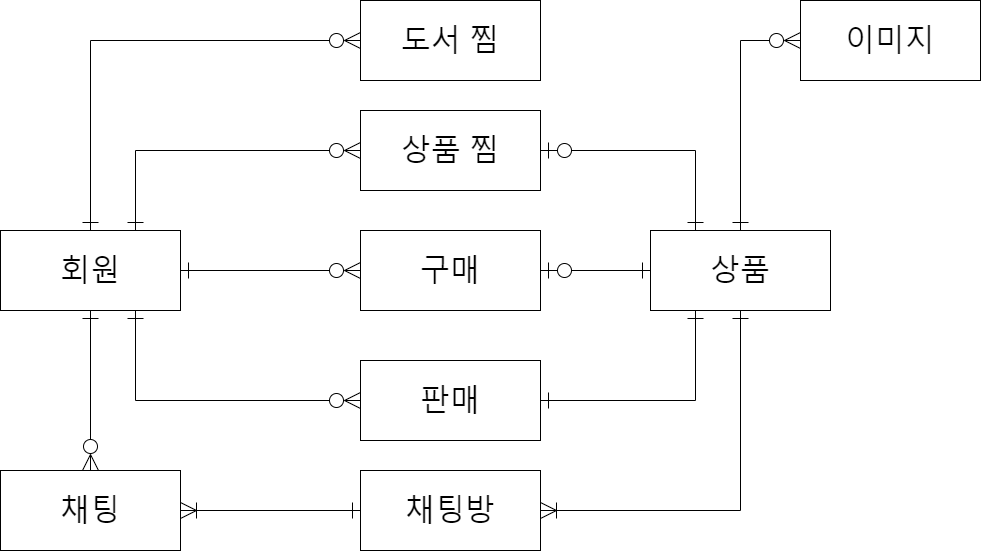

The diagram above was exported from draw.io. Its source (the exported page's mxGraphModel, read from the mxfile embedded in the PNG):
<mxGraphModel dx="974" dy="-115" grid="1" gridSize="10" guides="1" tooltips="1" connect="1" arrows="1" fold="1" page="1" pageScale="1" pageWidth="1600" pageHeight="900" math="0" shadow="0">
  <root>
    <mxCell id="0" />
    <mxCell id="1" parent="0" />
    <mxCell id="Vkfanlf9IMctYydA_BW_-3" value="" style="rounded=0;orthogonalLoop=1;jettySize=auto;html=1;fontSize=30;endArrow=ERzeroToMany;endFill=0;endSize=14;startArrow=ERone;startFill=0;startSize=14;exitX=0.75;exitY=0;exitDx=0;exitDy=0;entryX=0;entryY=0.5;entryDx=0;entryDy=0;" parent="1" source="Vkfanlf9IMctYydA_BW_-1" target="Vkfanlf9IMctYydA_BW_-2" edge="1">
      <mxGeometry relative="1" as="geometry">
        <Array as="points">
          <mxPoint x="315" y="1090" />
        </Array>
      </mxGeometry>
    </mxCell>
    <mxCell id="Vkfanlf9IMctYydA_BW_-7" value="" style="rounded=0;orthogonalLoop=1;jettySize=auto;html=1;fontSize=30;endArrow=ERzeroToMany;endFill=0;endSize=14;startArrow=ERone;startFill=0;startSize=14;entryX=0;entryY=0.5;entryDx=0;entryDy=0;exitX=0.75;exitY=1;exitDx=0;exitDy=0;" parent="1" source="Vkfanlf9IMctYydA_BW_-1" target="Vkfanlf9IMctYydA_BW_-6" edge="1">
      <mxGeometry relative="1" as="geometry">
        <Array as="points">
          <mxPoint x="315" y="1340" />
        </Array>
      </mxGeometry>
    </mxCell>
    <mxCell id="Vkfanlf9IMctYydA_BW_-10" value="" style="edgeStyle=orthogonalEdgeStyle;rounded=0;orthogonalLoop=1;jettySize=auto;html=1;fontSize=30;endArrow=ERzeroToMany;endFill=0;endSize=14;startArrow=ERone;startFill=0;startSize=14;" parent="1" source="Vkfanlf9IMctYydA_BW_-1" target="Vkfanlf9IMctYydA_BW_-26" edge="1">
      <mxGeometry relative="1" as="geometry">
        <mxPoint x="270" y="1320" as="targetPoint" />
      </mxGeometry>
    </mxCell>
    <mxCell id="Vkfanlf9IMctYydA_BW_-12" value="" style="edgeStyle=orthogonalEdgeStyle;rounded=0;orthogonalLoop=1;jettySize=auto;html=1;fontSize=30;startArrow=ERone;startFill=0;endArrow=ERzeroToMany;endFill=0;startSize=14;endSize=14;" parent="1" source="Vkfanlf9IMctYydA_BW_-1" target="Vkfanlf9IMctYydA_BW_-11" edge="1">
      <mxGeometry relative="1" as="geometry" />
    </mxCell>
    <mxCell id="Vkfanlf9IMctYydA_BW_-1" value="&lt;font style=&quot;font-size: 30px&quot;&gt;회원&lt;/font&gt;" style="rounded=0;whiteSpace=wrap;html=1;" parent="1" vertex="1">
      <mxGeometry x="180" y="1170" width="180" height="80" as="geometry" />
    </mxCell>
    <mxCell id="Vkfanlf9IMctYydA_BW_-20" style="rounded=0;orthogonalLoop=1;jettySize=auto;html=1;fontSize=30;startArrow=ERzeroToOne;startFill=0;endArrow=ERone;endFill=0;startSize=14;endSize=14;exitX=1;exitY=0.5;exitDx=0;exitDy=0;entryX=0.25;entryY=0;entryDx=0;entryDy=0;" parent="1" source="Vkfanlf9IMctYydA_BW_-2" target="Vkfanlf9IMctYydA_BW_-13" edge="1">
      <mxGeometry relative="1" as="geometry">
        <Array as="points">
          <mxPoint x="875" y="1090" />
        </Array>
      </mxGeometry>
    </mxCell>
    <mxCell id="Vkfanlf9IMctYydA_BW_-2" value="&lt;span style=&quot;font-size: 30px;&quot;&gt;상품 찜&lt;/span&gt;" style="rounded=0;whiteSpace=wrap;html=1;" parent="1" vertex="1">
      <mxGeometry x="540" y="1050" width="180" height="80" as="geometry" />
    </mxCell>
    <mxCell id="Vkfanlf9IMctYydA_BW_-19" style="rounded=0;orthogonalLoop=1;jettySize=auto;html=1;fontSize=30;startArrow=ERone;startFill=0;endArrow=ERone;endFill=0;startSize=14;endSize=14;exitX=1;exitY=0.5;exitDx=0;exitDy=0;entryX=0.25;entryY=1;entryDx=0;entryDy=0;" parent="1" source="Vkfanlf9IMctYydA_BW_-6" target="Vkfanlf9IMctYydA_BW_-13" edge="1">
      <mxGeometry relative="1" as="geometry">
        <Array as="points">
          <mxPoint x="875" y="1340" />
        </Array>
      </mxGeometry>
    </mxCell>
    <mxCell id="Vkfanlf9IMctYydA_BW_-6" value="&lt;font style=&quot;font-size: 30px&quot;&gt;판매&lt;/font&gt;" style="rounded=0;whiteSpace=wrap;html=1;" parent="1" vertex="1">
      <mxGeometry x="540" y="1300" width="180" height="80" as="geometry" />
    </mxCell>
    <mxCell id="Vkfanlf9IMctYydA_BW_-14" value="" style="edgeStyle=orthogonalEdgeStyle;rounded=0;orthogonalLoop=1;jettySize=auto;html=1;fontSize=30;startArrow=ERzeroToOne;startFill=0;endArrow=ERone;endFill=0;startSize=14;endSize=14;" parent="1" source="Vkfanlf9IMctYydA_BW_-11" target="Vkfanlf9IMctYydA_BW_-13" edge="1">
      <mxGeometry relative="1" as="geometry" />
    </mxCell>
    <mxCell id="Vkfanlf9IMctYydA_BW_-11" value="&lt;span style=&quot;font-size: 30px;&quot;&gt;구매&lt;/span&gt;" style="rounded=0;whiteSpace=wrap;html=1;" parent="1" vertex="1">
      <mxGeometry x="540" y="1170" width="180" height="80" as="geometry" />
    </mxCell>
    <mxCell id="Vkfanlf9IMctYydA_BW_-13" value="&lt;span style=&quot;font-size: 30px&quot;&gt;상품&lt;/span&gt;" style="rounded=0;whiteSpace=wrap;html=1;" parent="1" vertex="1">
      <mxGeometry x="830" y="1170" width="180" height="80" as="geometry" />
    </mxCell>
    <mxCell id="Vkfanlf9IMctYydA_BW_-27" value="" style="edgeStyle=none;rounded=0;orthogonalLoop=1;jettySize=auto;html=1;fontSize=20;startArrow=ERone;startFill=0;endArrow=ERoneToMany;endFill=0;startSize=14;endSize=14;exitX=0;exitY=0.5;exitDx=0;exitDy=0;entryX=1;entryY=0.5;entryDx=0;entryDy=0;" parent="1" source="Vkfanlf9IMctYydA_BW_-23" target="Vkfanlf9IMctYydA_BW_-26" edge="1">
      <mxGeometry relative="1" as="geometry" />
    </mxCell>
    <mxCell id="438dzZVOz3ulEx4r5kc1-2" style="rounded=0;orthogonalLoop=1;jettySize=auto;html=1;startArrow=ERoneToMany;startFill=0;endArrow=ERone;endFill=0;targetPerimeterSpacing=0;strokeWidth=1;endSize=14;startSize=14;exitX=1;exitY=0.5;exitDx=0;exitDy=0;entryX=0.5;entryY=1;entryDx=0;entryDy=0;" parent="1" source="Vkfanlf9IMctYydA_BW_-23" target="Vkfanlf9IMctYydA_BW_-13" edge="1">
      <mxGeometry relative="1" as="geometry">
        <Array as="points">
          <mxPoint x="920" y="1450" />
        </Array>
      </mxGeometry>
    </mxCell>
    <mxCell id="Vkfanlf9IMctYydA_BW_-23" value="&lt;span style=&quot;font-size: 30px&quot;&gt;채팅방&lt;/span&gt;" style="rounded=0;whiteSpace=wrap;html=1;" parent="1" vertex="1">
      <mxGeometry x="540" y="1410" width="180" height="80" as="geometry" />
    </mxCell>
    <mxCell id="Vkfanlf9IMctYydA_BW_-26" value="&lt;span style=&quot;font-size: 30px&quot;&gt;채팅&lt;/span&gt;" style="rounded=0;whiteSpace=wrap;html=1;" parent="1" vertex="1">
      <mxGeometry x="180" y="1410" width="180" height="80" as="geometry" />
    </mxCell>
    <mxCell id="GN3Iao5T3SSmglyJ8qwy-1" value="&lt;span style=&quot;font-size: 30px&quot;&gt;도서 찜&lt;/span&gt;" style="rounded=0;whiteSpace=wrap;html=1;" parent="1" vertex="1">
      <mxGeometry x="540" y="940" width="180" height="80" as="geometry" />
    </mxCell>
    <mxCell id="GN3Iao5T3SSmglyJ8qwy-2" value="" style="rounded=0;orthogonalLoop=1;jettySize=auto;html=1;fontSize=30;endArrow=ERzeroToMany;endFill=0;endSize=14;startArrow=ERone;startFill=0;startSize=14;exitX=0.5;exitY=0;exitDx=0;exitDy=0;entryX=0;entryY=0.5;entryDx=0;entryDy=0;" parent="1" source="Vkfanlf9IMctYydA_BW_-1" target="GN3Iao5T3SSmglyJ8qwy-1" edge="1">
      <mxGeometry relative="1" as="geometry">
        <mxPoint x="270" y="1120" as="sourcePoint" />
        <mxPoint x="495" y="1050" as="targetPoint" />
        <Array as="points">
          <mxPoint x="270" y="980" />
        </Array>
      </mxGeometry>
    </mxCell>
    <mxCell id="pZJC5sPmhIj3ZQ-_a4ex-1" value="&lt;span style=&quot;font-size: 30px;&quot;&gt;이미지&lt;/span&gt;" style="rounded=0;whiteSpace=wrap;html=1;" parent="1" vertex="1">
      <mxGeometry x="980" y="940" width="180" height="80" as="geometry" />
    </mxCell>
    <mxCell id="pZJC5sPmhIj3ZQ-_a4ex-2" style="rounded=0;orthogonalLoop=1;jettySize=auto;html=1;fontSize=30;startArrow=ERzeroToMany;startFill=0;endArrow=ERone;endFill=0;startSize=14;endSize=14;exitX=0;exitY=0.5;exitDx=0;exitDy=0;entryX=0.5;entryY=0;entryDx=0;entryDy=0;" parent="1" source="pZJC5sPmhIj3ZQ-_a4ex-1" target="Vkfanlf9IMctYydA_BW_-13" edge="1">
      <mxGeometry relative="1" as="geometry">
        <Array as="points">
          <mxPoint x="920" y="980" />
        </Array>
        <mxPoint x="760" y="1010" as="sourcePoint" />
        <mxPoint x="985" y="1090" as="targetPoint" />
      </mxGeometry>
    </mxCell>
  </root>
</mxGraphModel>